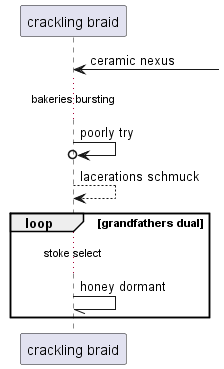

The diagram above was rendered by PlantUML. Its source (embedded in the PNG):
@startuml
participant "crackling braid" as 0
0 <-] : ceramic nexus
...bakeries bursting...
0 ->o 0: poorly try
0 --> 0: lacerations schmuck
loop grandfathers dual
...stoke select...
0 -// 0: honey dormant
end
@enduml